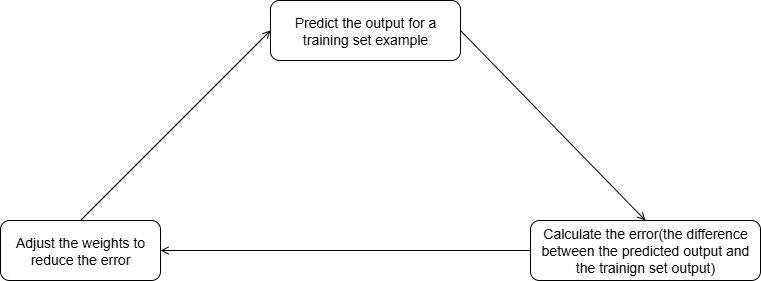

The diagram above was exported from draw.io. Its source (the exported page's mxGraphModel, read from the mxfile embedded in the PNG):
<mxGraphModel dx="3702" dy="1554" grid="1" gridSize="10" guides="1" tooltips="1" connect="1" arrows="1" fold="1" page="1" pageScale="1" pageWidth="850" pageHeight="1100" math="0" shadow="0">
  <root>
    <mxCell id="0" />
    <mxCell id="1" parent="0" />
    <mxCell id="lGZ0dtp1funOcvJfRJoj-5" style="rounded=0;orthogonalLoop=1;jettySize=auto;html=1;exitX=1;exitY=0.5;exitDx=0;exitDy=0;entryX=0.5;entryY=0;entryDx=0;entryDy=0;endArrow=open;endFill=0;startSize=9;" edge="1" parent="1" source="lGZ0dtp1funOcvJfRJoj-1" target="lGZ0dtp1funOcvJfRJoj-3">
      <mxGeometry relative="1" as="geometry" />
    </mxCell>
    <mxCell id="lGZ0dtp1funOcvJfRJoj-1" value="Predict the output for a training set example" style="rounded=1;whiteSpace=wrap;html=1;fontSize=14;" vertex="1" parent="1">
      <mxGeometry x="-550" y="40" width="190" height="60" as="geometry" />
    </mxCell>
    <mxCell id="lGZ0dtp1funOcvJfRJoj-4" style="rounded=0;orthogonalLoop=1;jettySize=auto;html=1;exitX=0.5;exitY=0;exitDx=0;exitDy=0;entryX=0;entryY=0.5;entryDx=0;entryDy=0;endArrow=open;endFill=0;startSize=9;" edge="1" parent="1" source="lGZ0dtp1funOcvJfRJoj-2" target="lGZ0dtp1funOcvJfRJoj-1">
      <mxGeometry relative="1" as="geometry" />
    </mxCell>
    <mxCell id="lGZ0dtp1funOcvJfRJoj-2" value="Adjust the weights to reduce the error" style="rounded=1;whiteSpace=wrap;html=1;fontSize=14;" vertex="1" parent="1">
      <mxGeometry x="-820" y="260" width="160" height="60" as="geometry" />
    </mxCell>
    <mxCell id="lGZ0dtp1funOcvJfRJoj-6" style="rounded=0;orthogonalLoop=1;jettySize=auto;html=1;entryX=1;entryY=0.5;entryDx=0;entryDy=0;endArrow=open;endFill=0;startSize=9;" edge="1" parent="1" source="lGZ0dtp1funOcvJfRJoj-3" target="lGZ0dtp1funOcvJfRJoj-2">
      <mxGeometry relative="1" as="geometry" />
    </mxCell>
    <mxCell id="lGZ0dtp1funOcvJfRJoj-3" value="Calculate the error(the difference between the predicted output and the trainign set output)" style="rounded=1;whiteSpace=wrap;html=1;fontSize=14;" vertex="1" parent="1">
      <mxGeometry x="-290" y="260" width="230" height="60" as="geometry" />
    </mxCell>
  </root>
</mxGraphModel>